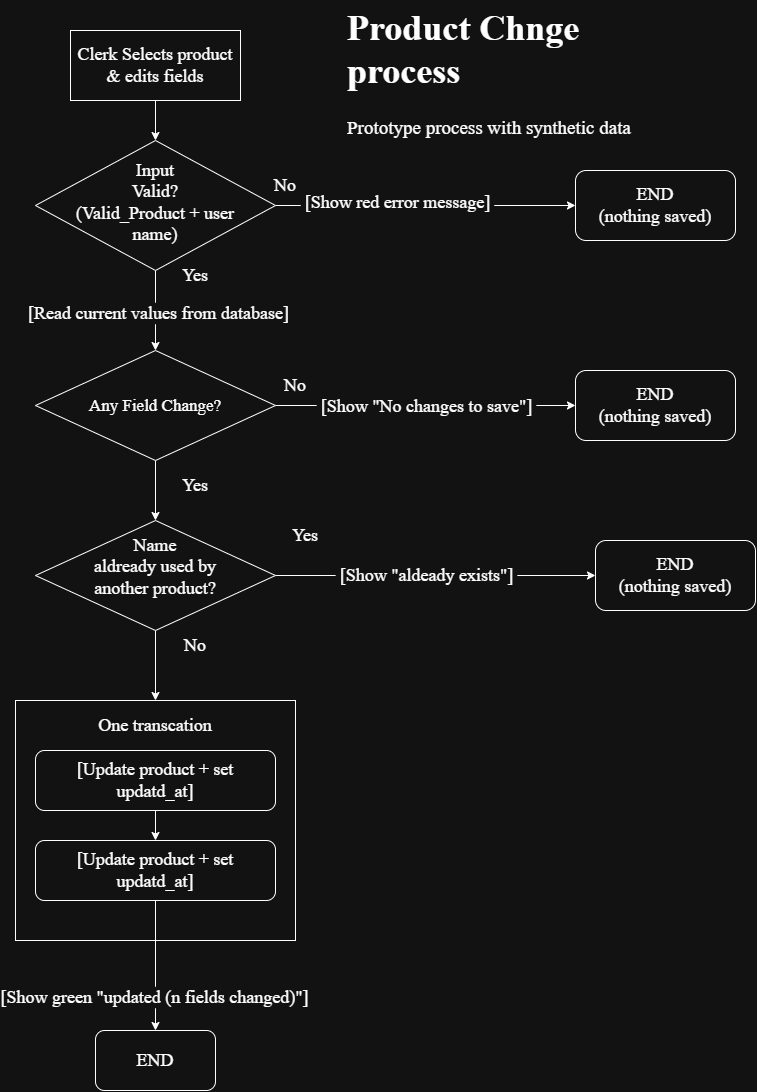

The diagram above was exported from draw.io. Its source (the exported page's mxGraphModel, read from the mxfile embedded in the PNG):
<mxGraphModel dx="1907" dy="1159" grid="1" gridSize="10" guides="1" tooltips="1" connect="1" arrows="1" fold="1" page="1" pageScale="1" pageWidth="827" pageHeight="1169" math="0" shadow="0">
  <root>
    <mxCell id="0" />
    <mxCell id="1" parent="0" />
    <mxCell id="USayndFRsgu9omiDuYE1-42" parent="1" style="rounded=0;whiteSpace=wrap;html=1;" value="" vertex="1">
      <mxGeometry height="240" width="280" x="20" y="700" as="geometry" />
    </mxCell>
    <mxCell id="USayndFRsgu9omiDuYE1-8" edge="1" parent="1" source="USayndFRsgu9omiDuYE1-1" style="edgeStyle=orthogonalEdgeStyle;rounded=0;orthogonalLoop=1;jettySize=auto;html=1;defaultLabelBackgroundColor=page;labelPadding=0 4;" target="USayndFRsgu9omiDuYE1-2" value="">
      <mxGeometry relative="1" as="geometry" />
    </mxCell>
    <mxCell id="USayndFRsgu9omiDuYE1-1" parent="1" style="rounded=0;whiteSpace=wrap;html=1;fontSize=18;fontFamily=Times New Roman;" value="Clerk Selects product &amp;amp; edits fields" vertex="1">
      <mxGeometry height="70" width="170" x="75" y="30" as="geometry" />
    </mxCell>
    <mxCell id="USayndFRsgu9omiDuYE1-6" edge="1" parent="1" source="USayndFRsgu9omiDuYE1-2" style="edgeStyle=orthogonalEdgeStyle;rounded=0;orthogonalLoop=1;jettySize=auto;html=1;exitX=1;exitY=0.5;exitDx=0;exitDy=0;defaultLabelBackgroundColor=page;labelPadding=0 4;" target="USayndFRsgu9omiDuYE1-5">
      <mxGeometry relative="1" as="geometry" />
    </mxCell>
    <mxCell id="USayndFRsgu9omiDuYE1-9" connectable="0" parent="USayndFRsgu9omiDuYE1-6" style="edgeLabel;html=1;align=center;verticalAlign=middle;resizable=0;points=[];inheritText=fontColor,fontStyle,textOpacity,labelBorderColor,labelBorderWidth,labelBackgroundColor,defaultLabelBackgroundColor,labelPadding;defaultLabelBackgroundColor=page;labelPadding=0 4;fontSize=18;fontFamily=Times New Roman;" value="[Show red error message]" vertex="1">
      <mxGeometry relative="1" x="-0.1938" y="4" as="geometry">
        <mxPoint as="offset" />
      </mxGeometry>
    </mxCell>
    <mxCell id="USayndFRsgu9omiDuYE1-12" edge="1" parent="1" source="USayndFRsgu9omiDuYE1-2" style="edgeStyle=orthogonalEdgeStyle;rounded=0;orthogonalLoop=1;jettySize=auto;html=1;defaultLabelBackgroundColor=page;labelPadding=0 4;" target="USayndFRsgu9omiDuYE1-11" value="">
      <mxGeometry relative="1" as="geometry" />
    </mxCell>
    <mxCell id="USayndFRsgu9omiDuYE1-14" connectable="0" parent="USayndFRsgu9omiDuYE1-12" style="edgeLabel;html=1;align=center;verticalAlign=middle;resizable=0;points=[];inheritText=fontColor,fontStyle,textOpacity,labelBorderColor,labelBorderWidth,labelBackgroundColor,defaultLabelBackgroundColor,labelPadding;defaultLabelBackgroundColor=page;labelPadding=0 4;fontFamily=Times New Roman;fontSize=18;" value="[Read current values from database]" vertex="1">
      <mxGeometry relative="1" x="0.05" y="2" as="geometry">
        <mxPoint as="offset" />
      </mxGeometry>
    </mxCell>
    <mxCell id="USayndFRsgu9omiDuYE1-2" parent="1" style="rhombus;whiteSpace=wrap;html=1;shapeInside=1;fontSize=18;fontFamily=Times New Roman;" value="Input Valid?&lt;div&gt;(Valid_Product +&amp;nbsp;&lt;span style=&quot;text-decoration-line: inherit; background-color: transparent; color: light-dark(#000000, var(--ge-light-color, #ffffff));&quot;&gt;user name)&lt;/span&gt;&lt;/div&gt;" vertex="1">
      <mxGeometry height="130" width="240" x="40" y="140" as="geometry" />
    </mxCell>
    <mxCell id="USayndFRsgu9omiDuYE1-5" parent="1" style="rounded=1;whiteSpace=wrap;html=1;roundedPerimeter=1;fontSize=18;fontFamily=Times New Roman;" value="END&lt;div&gt;(nothing saved)&lt;/div&gt;" vertex="1">
      <mxGeometry height="70" width="160" x="580" y="170" as="geometry" />
    </mxCell>
    <mxCell id="USayndFRsgu9omiDuYE1-10" parent="1" style="text;html=1;whiteSpace=wrap;strokeColor=none;fillColor=none;align=center;verticalAlign=middle;rounded=0;fontSize=18;fontFamily=Times New Roman;" value="No" vertex="1">
      <mxGeometry height="30" width="60" x="260" y="170" as="geometry" />
    </mxCell>
    <mxCell id="USayndFRsgu9omiDuYE1-16" edge="1" parent="1" source="USayndFRsgu9omiDuYE1-11" style="edgeStyle=orthogonalEdgeStyle;rounded=0;orthogonalLoop=1;jettySize=auto;html=1;entryX=0;entryY=0.5;entryDx=0;entryDy=0;defaultLabelBackgroundColor=page;labelPadding=0 4;" target="USayndFRsgu9omiDuYE1-15">
      <mxGeometry relative="1" as="geometry" />
    </mxCell>
    <mxCell id="USayndFRsgu9omiDuYE1-17" connectable="0" parent="USayndFRsgu9omiDuYE1-16" style="edgeLabel;html=1;align=center;verticalAlign=middle;resizable=0;points=[];inheritText=fontColor,fontStyle,textOpacity,labelBorderColor,labelBorderWidth,labelBackgroundColor,defaultLabelBackgroundColor,labelPadding;defaultLabelBackgroundColor=page;labelPadding=0 4;fontSize=18;fontFamily=Times New Roman;" value="[Show &quot;No changes to save&quot;]" vertex="1">
      <mxGeometry relative="1" x="-0.26" y="-2" as="geometry">
        <mxPoint x="39" y="-2" as="offset" />
      </mxGeometry>
    </mxCell>
    <mxCell id="USayndFRsgu9omiDuYE1-20" edge="1" parent="1" source="USayndFRsgu9omiDuYE1-11" style="edgeStyle=orthogonalEdgeStyle;rounded=0;orthogonalLoop=1;jettySize=auto;html=1;entryX=0.5;entryY=0;entryDx=0;entryDy=0;defaultLabelBackgroundColor=page;labelPadding=0 4;" target="USayndFRsgu9omiDuYE1-19">
      <mxGeometry relative="1" as="geometry" />
    </mxCell>
    <mxCell id="USayndFRsgu9omiDuYE1-11" parent="1" style="rhombus;whiteSpace=wrap;html=1;shapeInside=1;fontSize=18;fontFamily=Times New Roman;" value="&lt;font style=&quot;font-size: 17px;&quot;&gt;Any Field Change?&lt;/font&gt;" vertex="1">
      <mxGeometry height="110" width="240" x="40" y="350" as="geometry" />
    </mxCell>
    <mxCell id="USayndFRsgu9omiDuYE1-13" parent="1" style="text;html=1;whiteSpace=wrap;strokeColor=none;fillColor=none;align=center;verticalAlign=middle;rounded=0;fontFamily=Times New Roman;fontSize=18;" value="Yes" vertex="1">
      <mxGeometry height="30" width="60" x="170" y="260" as="geometry" />
    </mxCell>
    <mxCell id="USayndFRsgu9omiDuYE1-15" parent="1" style="rounded=1;whiteSpace=wrap;html=1;roundedPerimeter=1;" value="&lt;font face=&quot;Times New Roman&quot; style=&quot;font-size: 18px;&quot;&gt;END&lt;/font&gt;&lt;div&gt;&lt;font face=&quot;Times New Roman&quot; style=&quot;font-size: 18px;&quot;&gt;(nothing saved)&lt;/font&gt;&lt;/div&gt;" vertex="1">
      <mxGeometry height="70" width="160" x="580" y="370" as="geometry" />
    </mxCell>
    <mxCell id="USayndFRsgu9omiDuYE1-18" parent="1" style="text;html=1;whiteSpace=wrap;strokeColor=none;fillColor=none;align=center;verticalAlign=middle;rounded=0;fontFamily=Times New Roman;fontSize=18;" value="No" vertex="1">
      <mxGeometry height="30" width="60" x="270" y="370" as="geometry" />
    </mxCell>
    <mxCell id="USayndFRsgu9omiDuYE1-24" edge="1" parent="1" source="USayndFRsgu9omiDuYE1-19" style="edgeStyle=orthogonalEdgeStyle;rounded=0;orthogonalLoop=1;jettySize=auto;html=1;entryX=0;entryY=0.5;entryDx=0;entryDy=0;defaultLabelBackgroundColor=page;labelPadding=0 4;" target="USayndFRsgu9omiDuYE1-23">
      <mxGeometry relative="1" as="geometry" />
    </mxCell>
    <mxCell id="USayndFRsgu9omiDuYE1-25" connectable="0" parent="USayndFRsgu9omiDuYE1-24" style="edgeLabel;html=1;align=center;verticalAlign=middle;resizable=0;points=[];inheritText=fontColor,fontStyle,textOpacity,labelBorderColor,labelBorderWidth,labelBackgroundColor,defaultLabelBackgroundColor,labelPadding;defaultLabelBackgroundColor=page;labelPadding=0 4;fontSize=18;fontFamily=Times New Roman;" value="[Show &quot;aldeady exists&quot;]" vertex="1">
      <mxGeometry relative="1" x="0.0118" y="2" as="geometry">
        <mxPoint x="-12" y="2" as="offset" />
      </mxGeometry>
    </mxCell>
    <mxCell id="USayndFRsgu9omiDuYE1-44" edge="1" parent="1" source="USayndFRsgu9omiDuYE1-19" style="edgeStyle=orthogonalEdgeStyle;rounded=0;orthogonalLoop=1;jettySize=auto;html=1;defaultLabelBackgroundColor=page;labelPadding=0 4;" target="USayndFRsgu9omiDuYE1-43" value="">
      <mxGeometry relative="1" as="geometry" />
    </mxCell>
    <mxCell id="USayndFRsgu9omiDuYE1-19" parent="1" style="rhombus;whiteSpace=wrap;html=1;shapeInside=1;fontSize=18;fontFamily=Times New Roman;" value="Name aldready used by another product?" vertex="1">
      <mxGeometry height="110" width="240" x="40" y="520" as="geometry" />
    </mxCell>
    <mxCell id="USayndFRsgu9omiDuYE1-23" parent="1" style="rounded=1;whiteSpace=wrap;html=1;roundedPerimeter=1;" value="&lt;font face=&quot;Times New Roman&quot; style=&quot;font-size: 18px;&quot;&gt;END&lt;/font&gt;&lt;div&gt;&lt;font face=&quot;Times New Roman&quot; style=&quot;font-size: 18px;&quot;&gt;(nothing saved)&lt;/font&gt;&lt;/div&gt;" vertex="1">
      <mxGeometry height="70" width="160" x="600" y="540" as="geometry" />
    </mxCell>
    <mxCell id="USayndFRsgu9omiDuYE1-27" parent="1" style="text;html=1;whiteSpace=wrap;strokeColor=none;fillColor=none;align=center;verticalAlign=middle;rounded=0;fontFamily=Times New Roman;fontSize=18;" value="Yes" vertex="1">
      <mxGeometry height="30" width="60" x="280" y="520" as="geometry" />
    </mxCell>
    <mxCell id="USayndFRsgu9omiDuYE1-28" parent="1" style="text;html=1;whiteSpace=wrap;strokeColor=none;fillColor=none;align=center;verticalAlign=middle;rounded=0;fontFamily=Times New Roman;fontSize=18;" value="Yes" vertex="1">
      <mxGeometry height="30" width="60" x="170" y="470" as="geometry" />
    </mxCell>
    <mxCell id="USayndFRsgu9omiDuYE1-29" parent="1" style="text;html=1;whiteSpace=wrap;strokeColor=none;fillColor=none;align=center;verticalAlign=middle;rounded=0;fontFamily=Times New Roman;fontSize=18;" value="No" vertex="1">
      <mxGeometry height="30" width="60" x="170" y="630" as="geometry" />
    </mxCell>
    <mxCell id="USayndFRsgu9omiDuYE1-35" edge="1" parent="1" source="USayndFRsgu9omiDuYE1-30" style="edgeStyle=orthogonalEdgeStyle;rounded=0;orthogonalLoop=1;jettySize=auto;html=1;defaultLabelBackgroundColor=page;labelPadding=0 4;" target="USayndFRsgu9omiDuYE1-31" value="">
      <mxGeometry relative="1" as="geometry" />
    </mxCell>
    <mxCell id="USayndFRsgu9omiDuYE1-30" parent="1" style="rounded=1;whiteSpace=wrap;html=1;roundedPerimeter=1;fontFamily=Times New Roman;fontSize=18;" value="[Update product + set updatd_at]" vertex="1">
      <mxGeometry height="60" width="240" x="40" y="750" as="geometry" />
    </mxCell>
    <mxCell id="USayndFRsgu9omiDuYE1-38" edge="1" parent="1" source="USayndFRsgu9omiDuYE1-31" style="edgeStyle=orthogonalEdgeStyle;rounded=0;orthogonalLoop=1;jettySize=auto;html=1;entryX=0.5;entryY=0;entryDx=0;entryDy=0;defaultLabelBackgroundColor=page;labelPadding=0 4;" target="USayndFRsgu9omiDuYE1-37">
      <mxGeometry relative="1" as="geometry" />
    </mxCell>
    <mxCell id="USayndFRsgu9omiDuYE1-39" connectable="0" parent="USayndFRsgu9omiDuYE1-38" style="edgeLabel;html=1;align=center;verticalAlign=middle;resizable=0;points=[];inheritText=fontColor,fontStyle,textOpacity,labelBorderColor,labelBorderWidth,labelBackgroundColor,defaultLabelBackgroundColor,labelPadding;defaultLabelBackgroundColor=page;labelPadding=0 4;fontFamily=Times New Roman;fontSize=18;" value="[Show green &quot;updated (n fields changed)&quot;]" vertex="1">
      <mxGeometry relative="1" x="0.4825" y="-2" as="geometry">
        <mxPoint as="offset" />
      </mxGeometry>
    </mxCell>
    <mxCell id="USayndFRsgu9omiDuYE1-31" parent="1" style="rounded=1;whiteSpace=wrap;html=1;roundedPerimeter=1;fontFamily=Times New Roman;fontSize=18;" value="[Update product + set updatd_at]" vertex="1">
      <mxGeometry height="60" width="240" x="40" y="840" as="geometry" />
    </mxCell>
    <mxCell id="USayndFRsgu9omiDuYE1-37" parent="1" style="rounded=1;whiteSpace=wrap;html=1;roundedPerimeter=1;fontFamily=Times New Roman;fontSize=18;" value="END" vertex="1">
      <mxGeometry height="60" width="120" x="100" y="1030" as="geometry" />
    </mxCell>
    <mxCell id="USayndFRsgu9omiDuYE1-43" parent="1" style="text;html=1;whiteSpace=wrap;strokeColor=none;fillColor=none;align=center;verticalAlign=middle;rounded=0;fontSize=18;fontFamily=Times New Roman;" value="One transcation" vertex="1">
      <mxGeometry height="50" width="150" x="85" y="700" as="geometry" />
    </mxCell>
    <mxCell id="USayndFRsgu9omiDuYE1-45" parent="1" style="text;html=1;whiteSpace=wrap;overflow=hidden;rounded=0;fontSize=18;fontFamily=Times New Roman;" value="&lt;h1 style=&quot;margin-top: 0px;&quot;&gt;Product Chnge process&lt;/h1&gt;&lt;p&gt;&lt;font style=&quot;font-size: 19px;&quot;&gt;Prototype process with synthetic data&lt;/font&gt;&lt;/p&gt;" vertex="1">
      <mxGeometry height="160" width="340" x="350" as="geometry" />
    </mxCell>
  </root>
</mxGraphModel>